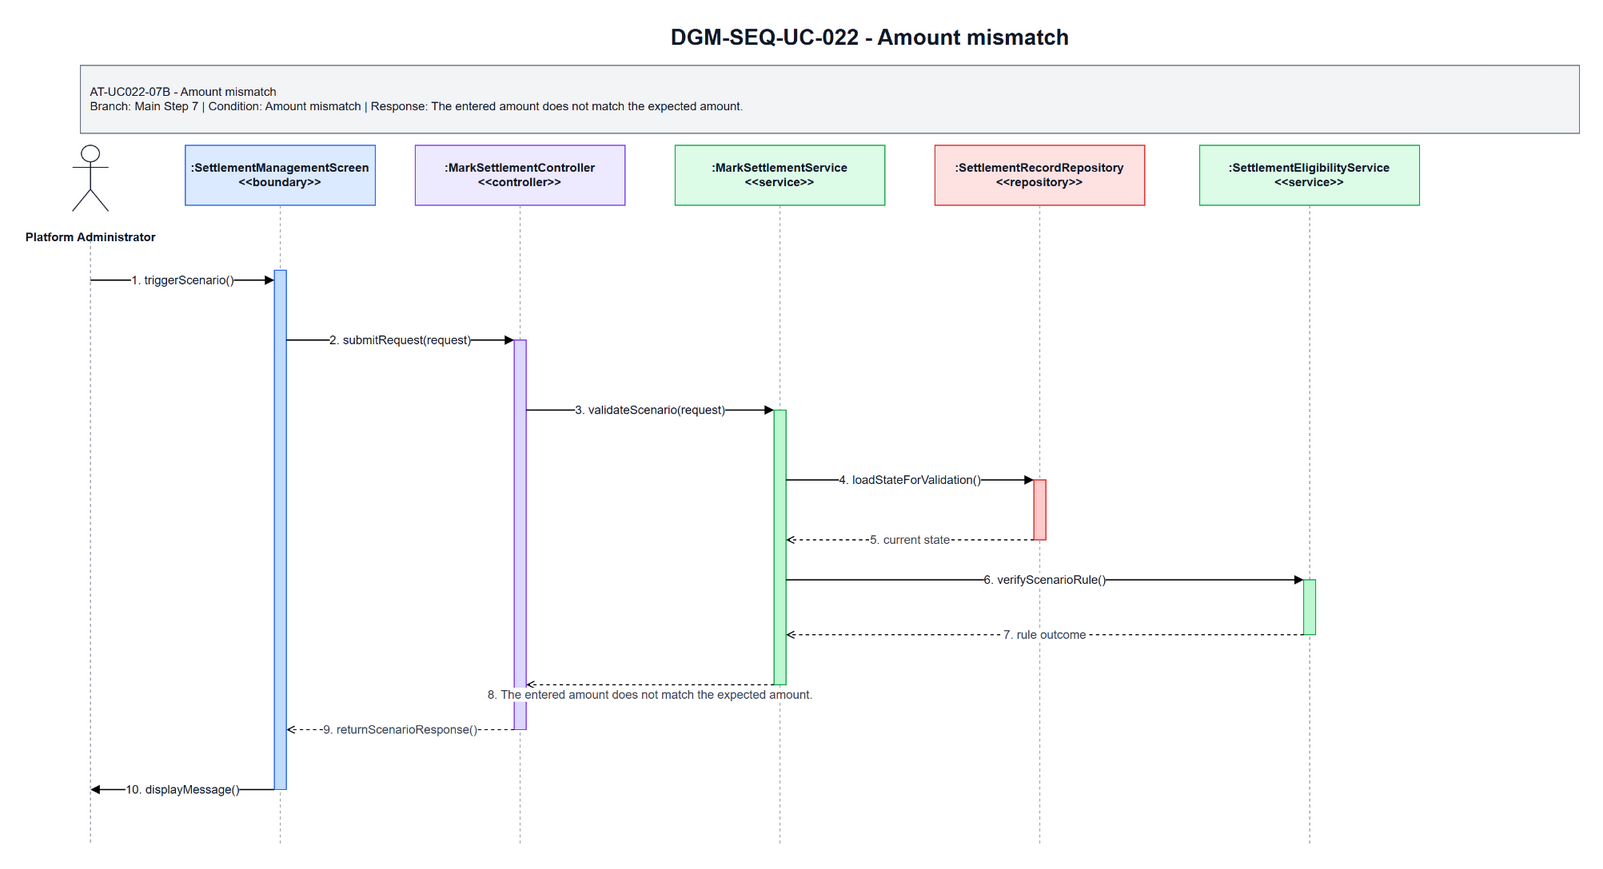

The diagram above was exported from draw.io. Its source (the exported page's mxGraphModel, read from the mxfile embedded in the PNG):
<mxGraphModel dx="736" dy="447" grid="1" gridSize="10" guides="1" tooltips="1" connect="1" arrows="1" fold="1" page="1" pageScale="1" pageWidth="1700" pageHeight="920" math="0" shadow="0">
  <root>
    <mxCell id="0" />
    <mxCell id="1" parent="0" />
    <mxCell id="title" parent="1" style="text;html=1;strokeColor=none;fillColor=none;align=center;verticalAlign=middle;fontStyle=1;fontSize=22;fontColor=#111827" value="DGM-SEQ-UC-022 - Amount mismatch" vertex="1">
      <mxGeometry height="34" width="900" x="420" y="25" as="geometry" />
    </mxCell>
    <mxCell id="scenario-band" parent="1" style="rounded=0;whiteSpace=wrap;html=1;fillColor=#F3F4F6;strokeColor=#6B7280;fontSize=12;fontColor=#111827;align=left;spacing=10" value="AT-UC022-07B - Amount mismatch&lt;br&gt;Branch: Main Step 7 | Condition: Amount mismatch | Response: The entered amount does not match the expected amount." vertex="1">
      <mxGeometry height="68" width="1500" x="80" y="70" as="geometry" />
    </mxCell>
    <mxCell id="actor-icon" parent="1" style="shape=umlActor;verticalLabelPosition=bottom;verticalAlign=top;html=1;outlineConnect=0;strokeColor=#111827" vertex="1">
      <mxGeometry height="66" width="36" x="72" y="150" as="geometry" />
    </mxCell>
    <mxCell id="actor-label" parent="1" style="text;html=1;strokeColor=none;fillColor=none;align=center;verticalAlign=middle;fontStyle=1;fontSize=12;fontColor=#111827" value="Platform Administrator" vertex="1">
      <mxGeometry height="36" width="140" x="20" y="224" as="geometry" />
    </mxCell>
    <mxCell id="h0" parent="1" style="rounded=0;whiteSpace=wrap;html=1;fillColor=#DBEAFE;strokeColor=#2563EB;fontSize=12;fontStyle=1;fontColor=#111827" value=":SettlementManagementScreen&lt;br&gt;&amp;lt;&amp;lt;boundary&amp;gt;&amp;gt;" vertex="1">
      <mxGeometry height="60" width="190" x="185" y="150" as="geometry" />
    </mxCell>
    <mxCell id="h1" parent="1" style="rounded=0;whiteSpace=wrap;html=1;fillColor=#EDE9FE;strokeColor=#7C3AED;fontSize=12;fontStyle=1;fontColor=#111827" value=":MarkSettlementController&lt;br&gt;&amp;lt;&amp;lt;controller&amp;gt;&amp;gt;" vertex="1">
      <mxGeometry height="60" width="210" x="415" y="150" as="geometry" />
    </mxCell>
    <mxCell id="h2" parent="1" style="rounded=0;whiteSpace=wrap;html=1;fillColor=#DCFCE7;strokeColor=#16A34A;fontSize=12;fontStyle=1;fontColor=#111827" value=":MarkSettlementService&lt;br&gt;&amp;lt;&amp;lt;service&amp;gt;&amp;gt;" vertex="1">
      <mxGeometry height="60" width="210" x="675" y="150" as="geometry" />
    </mxCell>
    <mxCell id="h3" parent="1" style="rounded=0;whiteSpace=wrap;html=1;fillColor=#FEE2E2;strokeColor=#DC2626;fontSize=12;fontStyle=1;fontColor=#111827" value=":SettlementRecordRepository&lt;br&gt;&amp;lt;&amp;lt;repository&amp;gt;&amp;gt;" vertex="1">
      <mxGeometry height="60" width="210" x="935" y="150" as="geometry" />
    </mxCell>
    <mxCell id="h4" parent="1" style="rounded=0;whiteSpace=wrap;html=1;fillColor=#DCFCE7;strokeColor=#16A34A;fontSize=12;fontStyle=1;fontColor=#111827" value=":SettlementEligibilityService&lt;br&gt;&amp;lt;&amp;lt;service&amp;gt;&amp;gt;" vertex="1">
      <mxGeometry height="60" width="220" x="1200" y="150" as="geometry" />
    </mxCell>
    <mxCell id="l-actor" edge="1" parent="1" style="endArrow=none;html=1;dashed=1;strokeColor=#9CA3AF">
      <mxGeometry relative="1" as="geometry">
        <mxPoint x="90" y="245" as="sourcePoint" />
        <mxPoint x="90" y="850" as="targetPoint" />
      </mxGeometry>
    </mxCell>
    <mxCell id="l0" edge="1" parent="1" style="endArrow=none;html=1;dashed=1;strokeColor=#9CA3AF">
      <mxGeometry relative="1" as="geometry">
        <mxPoint x="280" y="210" as="sourcePoint" />
        <mxPoint x="280" y="850" as="targetPoint" />
      </mxGeometry>
    </mxCell>
    <mxCell id="l1" edge="1" parent="1" style="endArrow=none;html=1;dashed=1;strokeColor=#9CA3AF">
      <mxGeometry relative="1" as="geometry">
        <mxPoint x="520" y="210" as="sourcePoint" />
        <mxPoint x="520" y="850" as="targetPoint" />
      </mxGeometry>
    </mxCell>
    <mxCell id="l2" edge="1" parent="1" style="endArrow=none;html=1;dashed=1;strokeColor=#9CA3AF">
      <mxGeometry relative="1" as="geometry">
        <mxPoint x="780" y="210" as="sourcePoint" />
        <mxPoint x="780" y="850" as="targetPoint" />
      </mxGeometry>
    </mxCell>
    <mxCell id="l3" edge="1" parent="1" style="endArrow=none;html=1;dashed=1;strokeColor=#9CA3AF">
      <mxGeometry relative="1" as="geometry">
        <mxPoint x="1040" y="210" as="sourcePoint" />
        <mxPoint x="1040" y="850" as="targetPoint" />
      </mxGeometry>
    </mxCell>
    <mxCell id="l4" edge="1" parent="1" style="endArrow=none;html=1;dashed=1;strokeColor=#9CA3AF">
      <mxGeometry relative="1" as="geometry">
        <mxPoint x="1310" y="210" as="sourcePoint" />
        <mxPoint x="1310" y="850" as="targetPoint" />
      </mxGeometry>
    </mxCell>
    <mxCell id="a-boundary" parent="1" style="rounded=0;whiteSpace=wrap;html=1;fillColor=#BFDBFE;strokeColor=#2563EB" vertex="1">
      <mxGeometry height="520" width="12" x="274" y="275" as="geometry" />
    </mxCell>
    <mxCell id="a-controller" parent="1" style="rounded=0;whiteSpace=wrap;html=1;fillColor=#DDD6FE;strokeColor=#7C3AED" vertex="1">
      <mxGeometry height="390" width="12" x="514" y="345" as="geometry" />
    </mxCell>
    <mxCell id="a-service" parent="1" style="rounded=0;whiteSpace=wrap;html=1;fillColor=#BBF7D0;strokeColor=#16A34A" vertex="1">
      <mxGeometry height="275" width="12" x="774" y="415" as="geometry" />
    </mxCell>
    <mxCell id="a-repo" parent="1" style="rounded=0;whiteSpace=wrap;html=1;fillColor=#FECACA;strokeColor=#DC2626" vertex="1">
      <mxGeometry height="60" width="12" x="1034" y="485" as="geometry" />
    </mxCell>
    <mxCell id="a-support" parent="1" style="rounded=0;whiteSpace=wrap;html=1;fillColor=#BBF7D0;strokeColor=#16A34A" vertex="1">
      <mxGeometry height="55" width="12" x="1304" y="585" as="geometry" />
    </mxCell>
    <mxCell id="m1" edge="1" parent="1" style="endArrow=block;html=1;rounded=0;strokeWidth=1.3;fontSize=12;fontColor=#111827;labelBackgroundColor=#FFFFFF" value="1. triggerScenario()">
      <mxGeometry relative="1" as="geometry">
        <mxPoint x="90" y="285" as="sourcePoint" />
        <mxPoint x="274" y="285" as="targetPoint" />
      </mxGeometry>
    </mxCell>
    <mxCell id="m2" edge="1" parent="1" style="endArrow=block;html=1;rounded=0;strokeWidth=1.3;fontSize=12;fontColor=#111827;labelBackgroundColor=#FFFFFF" value="2. submitRequest(request)">
      <mxGeometry relative="1" as="geometry">
        <mxPoint x="286" y="345" as="sourcePoint" />
        <mxPoint x="514" y="345" as="targetPoint" />
      </mxGeometry>
    </mxCell>
    <mxCell id="m3" edge="1" parent="1" style="endArrow=block;html=1;rounded=0;strokeWidth=1.3;fontSize=12;fontColor=#111827;labelBackgroundColor=#FFFFFF" value="3. validateScenario(request)">
      <mxGeometry relative="1" as="geometry">
        <mxPoint x="526" y="415" as="sourcePoint" />
        <mxPoint x="774" y="415" as="targetPoint" />
      </mxGeometry>
    </mxCell>
    <mxCell id="m4" edge="1" parent="1" style="endArrow=block;html=1;rounded=0;strokeWidth=1.3;fontSize=12;fontColor=#111827;labelBackgroundColor=#FFFFFF" value="4. loadStateForValidation()">
      <mxGeometry relative="1" as="geometry">
        <mxPoint x="786" y="485" as="sourcePoint" />
        <mxPoint x="1034" y="485" as="targetPoint" />
      </mxGeometry>
    </mxCell>
    <mxCell id="m5" edge="1" parent="1" style="endArrow=open;endFill=0;dashed=1;html=1;rounded=0;strokeWidth=1.1;fontSize=12;fontColor=#374151;labelBackgroundColor=#FFFFFF" value="5. current state">
      <mxGeometry relative="1" as="geometry">
        <mxPoint x="1034" y="545" as="sourcePoint" />
        <mxPoint x="786" y="545" as="targetPoint" />
      </mxGeometry>
    </mxCell>
    <mxCell id="m6" edge="1" parent="1" style="endArrow=block;html=1;rounded=0;strokeWidth=1.3;fontSize=12;fontColor=#111827;labelBackgroundColor=#FFFFFF" value="6. verifyScenarioRule()">
      <mxGeometry relative="1" as="geometry">
        <mxPoint x="786" y="585" as="sourcePoint" />
        <mxPoint x="1304" y="585" as="targetPoint" />
      </mxGeometry>
    </mxCell>
    <mxCell id="m7" edge="1" parent="1" style="endArrow=open;endFill=0;dashed=1;html=1;rounded=0;strokeWidth=1.1;fontSize=12;fontColor=#374151;labelBackgroundColor=#FFFFFF" value="7. rule outcome">
      <mxGeometry relative="1" as="geometry">
        <mxPoint x="1304" y="640" as="sourcePoint" />
        <mxPoint x="786" y="640" as="targetPoint" />
      </mxGeometry>
    </mxCell>
    <mxCell id="m8" edge="1" parent="1" style="endArrow=open;endFill=0;dashed=1;html=1;rounded=0;strokeWidth=1.1;fontSize=12;fontColor=#374151;labelBackgroundColor=#FFFFFF" value="8. The entered amount does not match the expected amount.">
      <mxGeometry relative="1" y="10" as="geometry">
        <mxPoint as="offset" />
        <mxPoint x="774" y="690" as="sourcePoint" />
        <mxPoint x="526" y="690" as="targetPoint" />
      </mxGeometry>
    </mxCell>
    <mxCell id="m9" edge="1" parent="1" style="endArrow=open;endFill=0;dashed=1;html=1;rounded=0;strokeWidth=1.1;fontSize=12;fontColor=#374151;labelBackgroundColor=#FFFFFF" value="9. returnScenarioResponse()">
      <mxGeometry relative="1" as="geometry">
        <mxPoint x="514" y="735" as="sourcePoint" />
        <mxPoint x="286" y="735" as="targetPoint" />
      </mxGeometry>
    </mxCell>
    <mxCell id="m10" edge="1" parent="1" style="endArrow=block;html=1;rounded=0;strokeWidth=1.3;fontSize=12;fontColor=#111827;labelBackgroundColor=#FFFFFF" value="10. displayMessage()">
      <mxGeometry relative="1" as="geometry">
        <mxPoint x="274" y="795" as="sourcePoint" />
        <mxPoint x="90" y="795" as="targetPoint" />
      </mxGeometry>
    </mxCell>
  </root>
</mxGraphModel>